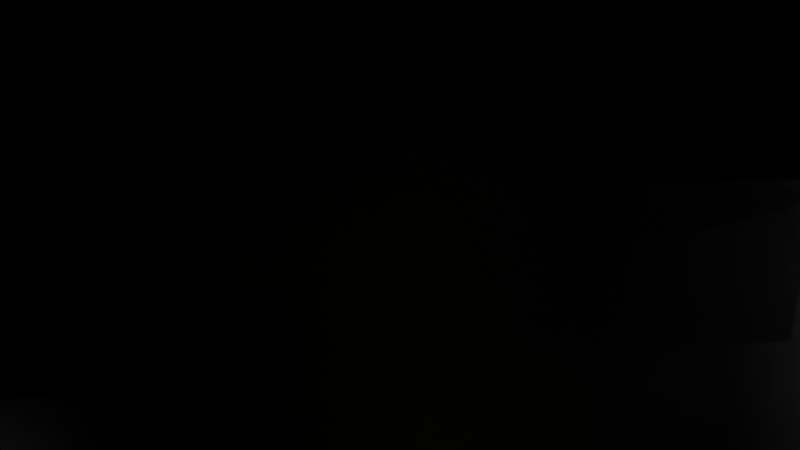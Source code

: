 # Source: wheat.blend  (saved by Blender 5.1.30; exported with 4.5.12 LTS)
import bpy
from mathutils import Matrix  # noqa: F401  (used for matrix-valued properties, if any)

bpy.ops.wm.read_factory_settings(use_empty=True)
scene = bpy.context.scene
scene.name = 'Scene'

# ---- collections
col_ripe = bpy.data.collections.new('Ripe'); scene.collection.children.link(col_ripe)
col_02 = bpy.data.collections.new('02'); scene.collection.children.link(col_02)
col_01 = bpy.data.collections.new('01'); scene.collection.children.link(col_01)

# ---- images (referenced by path relative to the original .blend; pixels are not part of the script)
import os
ASSET_DIR = os.environ.get("B2B_ASSET_DIR", "")  # directory of the original .blend (textures are referenced by path, not embedded)
HERE = os.path.dirname(os.path.abspath(__file__))  # packed textures are extracted next to this script under _unpacked/

def load_image(name, relpath, width, height, colorspace="sRGB"):
    """Load a texture the original file referenced (path relative to the .blend, or extracted next to this script)."""
    p = next((c for c in (os.path.join(HERE, relpath), os.path.join(ASSET_DIR, relpath)) if relpath and os.path.exists(c)), "")
    if p:
        img = bpy.data.images.load(p, check_existing=True)
        img.name = name
    else:  # same state as the original file: an image datablock whose file is absent (Cycles renders it pink)
        img = bpy.data.images.new(name, width, height)
        img.source = "FILE"
        img.filepath = "//" + (relpath or name)
    img.colorspace_settings.name = colorspace
    return img
img_wheat_ripe_png = load_image('wheat_ripe.png', '_unpacked/wheat_ripe.c24adb36.png', 20, 35, 'sRGB')
img_wheat_02_png = load_image('wheat_02.png', 'wheat_02.png', 1024, 1024, 'sRGB')
img_wheat_01_png = load_image('wheat_01.png', '_unpacked/wheat_01.22c86cf7.png', 19, 25, 'sRGB')

# ---- materials (node trees are filled in below, after node groups)
mat_wheatripe = bpy.data.materials.new('WheatRipe')
mat_wheat02 = bpy.data.materials.new('Wheat02')
mat_wheat02_001 = bpy.data.materials.new('Wheat02.001')

# ---- node groups
ng_wheat = bpy.data.node_groups.new('Wheat', 'GeometryNodeTree')
_s = ng_wheat.interface.new_socket(name='Geometry', in_out='OUTPUT', socket_type='NodeSocketGeometry')
_s = ng_wheat.interface.new_socket(name='Geometry', in_out='INPUT', socket_type='NodeSocketGeometry')
_s = ng_wheat.interface.new_socket(name='Object', in_out='INPUT', socket_type='NodeSocketObject')
_s = ng_wheat.interface.new_socket(name='Density', in_out='INPUT', socket_type='NodeSocketFloat')
_s.default_value = 10.0
_s.min_value = 0.0
_s = ng_wheat.interface.new_socket(name='Seed', in_out='INPUT', socket_type='NodeSocketInt')
ng_wheat.is_modifier = True
_N = ng_wheat.nodes; _L = ng_wheat.links
n0 = _N.new('NodeGroupInput'); n0.name = 'Group Input'; n0.location = (-459, 1)
n1 = _N.new('NodeGroupOutput'); n1.name = 'Group Output'; n1.location = (350, 74)
n2 = _N.new('GeometryNodeDistributePointsOnFaces'); n2.name = 'Distribute Points on Faces'; n2.location = (-232, 169)
n3 = _N.new('GeometryNodeInstanceOnPoints'); n3.name = 'Instance on Points'; n3.location = (75, 212)
n4 = _N.new('GeometryNodeObjectInfo'); n4.name = 'Object Info'; n4.location = (-223, -88)
n4.inputs[1].default_value = True
_L.new(n3.outputs[0], n1.inputs[0])
_L.new(n0.outputs[0], n2.inputs[0])
_L.new(n2.outputs[0], n3.inputs[0])
_L.new(n4.outputs[4], n3.inputs[2])
_L.new(n0.outputs[1], n4.inputs[0])
_L.new(n0.outputs[2], n2.inputs[4])
_L.new(n0.outputs[3], n2.inputs[6])
n1.is_active_output = True
ng_wheat_001 = bpy.data.node_groups.new('Wheat.001', 'GeometryNodeTree')
_s = ng_wheat_001.interface.new_socket(name='Geometry', in_out='OUTPUT', socket_type='NodeSocketGeometry')
_s = ng_wheat_001.interface.new_socket(name='Geometry', in_out='INPUT', socket_type='NodeSocketGeometry')
_s = ng_wheat_001.interface.new_socket(name='Object', in_out='INPUT', socket_type='NodeSocketObject')
_s = ng_wheat_001.interface.new_socket(name='Density', in_out='INPUT', socket_type='NodeSocketFloat')
_s.default_value = 10.0
_s.min_value = 0.0
_s = ng_wheat_001.interface.new_socket(name='Seed', in_out='INPUT', socket_type='NodeSocketInt')
ng_wheat_001.is_modifier = True
_N = ng_wheat_001.nodes; _L = ng_wheat_001.links
n0 = _N.new('NodeGroupInput'); n0.name = 'Group Input'; n0.location = (-459, 1)
n1 = _N.new('NodeGroupOutput'); n1.name = 'Group Output'; n1.location = (350, 74)
n2 = _N.new('GeometryNodeDistributePointsOnFaces'); n2.name = 'Distribute Points on Faces'; n2.location = (-232, 169)
n3 = _N.new('GeometryNodeInstanceOnPoints'); n3.name = 'Instance on Points'; n3.location = (75, 212)
n4 = _N.new('GeometryNodeObjectInfo'); n4.name = 'Object Info'; n4.location = (-223, -88)
n4.inputs[1].default_value = True
_L.new(n3.outputs[0], n1.inputs[0])
_L.new(n0.outputs[0], n2.inputs[0])
_L.new(n2.outputs[0], n3.inputs[0])
_L.new(n4.outputs[4], n3.inputs[2])
_L.new(n0.outputs[1], n4.inputs[0])
_L.new(n0.outputs[2], n2.inputs[4])
_L.new(n0.outputs[3], n2.inputs[6])
n1.is_active_output = True
ng_wheat_002 = bpy.data.node_groups.new('Wheat.002', 'GeometryNodeTree')
_s = ng_wheat_002.interface.new_socket(name='Geometry', in_out='OUTPUT', socket_type='NodeSocketGeometry')
_s = ng_wheat_002.interface.new_socket(name='Geometry', in_out='INPUT', socket_type='NodeSocketGeometry')
_s = ng_wheat_002.interface.new_socket(name='Object', in_out='INPUT', socket_type='NodeSocketObject')
_s = ng_wheat_002.interface.new_socket(name='Density', in_out='INPUT', socket_type='NodeSocketFloat')
_s.default_value = 10.0
_s.min_value = 0.0
_s = ng_wheat_002.interface.new_socket(name='Seed', in_out='INPUT', socket_type='NodeSocketInt')
ng_wheat_002.is_modifier = True
_N = ng_wheat_002.nodes; _L = ng_wheat_002.links
n0 = _N.new('NodeGroupInput'); n0.name = 'Group Input'; n0.location = (-459, 1)
n1 = _N.new('NodeGroupOutput'); n1.name = 'Group Output'; n1.location = (350, 74)
n2 = _N.new('GeometryNodeDistributePointsOnFaces'); n2.name = 'Distribute Points on Faces'; n2.location = (-232, 169)
n3 = _N.new('GeometryNodeInstanceOnPoints'); n3.name = 'Instance on Points'; n3.location = (75, 212)
n4 = _N.new('GeometryNodeObjectInfo'); n4.name = 'Object Info'; n4.location = (-223, -88)
n4.inputs[1].default_value = True
_L.new(n3.outputs[0], n1.inputs[0])
_L.new(n0.outputs[0], n2.inputs[0])
_L.new(n2.outputs[0], n3.inputs[0])
_L.new(n4.outputs[4], n3.inputs[2])
_L.new(n0.outputs[1], n4.inputs[0])
_L.new(n0.outputs[2], n2.inputs[4])
_L.new(n0.outputs[3], n2.inputs[6])
n1.is_active_output = True

# ---- material node trees
mat_wheatripe.use_nodes = True; mat_wheatripe.node_tree.nodes.clear()
_N = mat_wheatripe.node_tree.nodes; _L = mat_wheatripe.node_tree.links
n0 = _N.new('ShaderNodeBsdfPrincipled'); n0.name = 'Principled BSDF'; n0.location = (-200, 100)
n1 = _N.new('ShaderNodeOutputMaterial'); n1.name = 'Material Output'; n1.location = (200, 100)
n2 = _N.new('ShaderNodeTexImage'); n2.name = 'Image Texture'; n2.location = (-519, 86)
n2.image = img_wheat_ripe_png
_L.new(n0.outputs[0], n1.inputs[0])
_L.new(n2.outputs[0], n0.inputs[0])
_L.new(n2.outputs[1], n0.inputs[4])
n1.is_active_output = True
mat_wheat02.use_nodes = True; mat_wheat02.node_tree.nodes.clear()
_N = mat_wheat02.node_tree.nodes; _L = mat_wheat02.node_tree.links
n0 = _N.new('ShaderNodeBsdfPrincipled'); n0.name = 'Principled BSDF'; n0.location = (-200, 100)
n1 = _N.new('ShaderNodeOutputMaterial'); n1.name = 'Material Output'; n1.location = (200, 100)
n2 = _N.new('ShaderNodeTexImage'); n2.name = 'Image Texture'; n2.location = (-595, 86)
n2.image = img_wheat_02_png
_L.new(n0.outputs[0], n1.inputs[0])
_L.new(n2.outputs[0], n0.inputs[0])
_L.new(n2.outputs[1], n0.inputs[4])
n1.is_active_output = True
mat_wheat02_001.use_nodes = True; mat_wheat02_001.node_tree.nodes.clear()
_N = mat_wheat02_001.node_tree.nodes; _L = mat_wheat02_001.node_tree.links
n0 = _N.new('ShaderNodeBsdfPrincipled'); n0.name = 'Principled BSDF'; n0.location = (-200, 100)
n1 = _N.new('ShaderNodeOutputMaterial'); n1.name = 'Material Output'; n1.location = (200, 100)
n2 = _N.new('ShaderNodeTexImage'); n2.name = 'Image Texture'; n2.location = (-595, 86)
n2.image = img_wheat_01_png
_L.new(n0.outputs[0], n1.inputs[0])
_L.new(n2.outputs[0], n0.inputs[0])
_L.new(n2.outputs[1], n0.inputs[4])
n1.is_active_output = True

# ---- world
world_world = bpy.data.worlds.new('World'); scene.world = world_world
world_world.use_nodes = True; world_world.node_tree.nodes.clear()
_N = world_world.node_tree.nodes; _L = world_world.node_tree.links
n0 = _N.new('ShaderNodeOutputWorld'); n0.name = 'World Output'; n0.location = (200, 100)
n1 = _N.new('ShaderNodeBackground'); n1.name = 'Background'; n1.location = (-200, 100)
n1.inputs[0].default_value = (0.05088, 0.05088, 0.05088, 1.0)
_L.new(n1.outputs[0], n0.inputs[0])
n0.is_active_output = True
world_world.color = (0.05088, 0.05088, 0.05088)
world_world.sun_shadow_jitter_overblur = 0.0

# ---- meshes
me_plane_001 = bpy.data.meshes.new('Plane.001')
me_plane_001.from_pydata([(-0.5, -0.5, 0.0), (0.5, -0.5, 0.0), (-0.5, 0.5, 0.0), (0.5, 0.5, 0.0)], [], [(0, 1, 3, 2)])
_uv = me_plane_001.uv_layers.new(name='UVMap')
_uv.uv.foreach_set('vector', [0.2, 0.1143, 0.8, 0.1143, 0.8, 0.8857, 0.2, 0.8857])
me_plane_001.materials.append(mat_wheatripe)
me_plane_001.update()
me_plane = bpy.data.meshes.new('Plane')
me_plane.from_pydata([(-0.1414, -0.1414, 0.0005306), (0.1414, 0.1414, 0.0005306), (-0.1414, -0.1414, 1.001), (0.1414, 0.1414, 1.001)], [], [(0, 1, 3, 2)])
_uv = me_plane.uv_layers.new(name='UVMap')
_uv.uv.foreach_set('vector', [0.2, 0.1143, 0.8, 0.1143, 0.8, 0.8857, 0.2, 0.8857])
me_plane.materials.append(mat_wheatripe)
me_plane.update()
me_plane_004 = bpy.data.meshes.new('Plane.004')
me_plane_004.from_pydata([(-0.1414, -0.1414, 0.0005306), (0.1414, 0.1414, 0.0005306), (-0.1414, -0.1414, 1.001), (0.1414, 0.1414, 1.001)], [], [(0, 1, 3, 2)])
_uv = me_plane_004.uv_layers.new(name='UVMap')
_uv.uv.foreach_set('vector', [0.2, 0.1143, 0.8, 0.1143, 0.8, 0.8857, 0.2, 0.8857])
me_plane_004.materials.append(mat_wheat02)
me_plane_004.update()
me_plane_003 = bpy.data.meshes.new('Plane.003')
me_plane_003.from_pydata([(-0.5, -0.5, 0.0), (0.5, -0.5, 0.0), (-0.5, 0.5, 0.0), (0.5, 0.5, 0.0)], [], [(0, 1, 3, 2)])
_uv = me_plane_003.uv_layers.new(name='UVMap')
_uv.uv.foreach_set('vector', [0.2, 0.1143, 0.8, 0.1143, 0.8, 0.8857, 0.2, 0.8857])
me_plane_003.materials.append(mat_wheat02)
me_plane_003.update()
me_plane_002 = bpy.data.meshes.new('Plane.002')
me_plane_002.from_pydata([(-0.1414, -0.1414, 0.0003767), (0.1414, 0.1414, 0.0003767), (-0.1414, -0.1414, 0.7104), (0.1414, 0.1414, 0.7104)], [], [(0, 1, 3, 2)])
_uv = me_plane_002.uv_layers.new(name='UVMap')
_uv.uv.foreach_set('vector', [0.2, 0.1143, 0.8, 0.1143, 0.8, 0.8857, 0.2, 0.8857])
me_plane_002.materials.append(mat_wheat02_001)
me_plane_002.update()
me_plane_005 = bpy.data.meshes.new('Plane.005')
me_plane_005.from_pydata([(-0.5, -0.5, 0.0), (0.5, -0.5, 0.0), (-0.5, 0.5, 0.0), (0.5, 0.5, 0.0)], [], [(0, 1, 3, 2)])
_uv = me_plane_005.uv_layers.new(name='UVMap')
_uv.uv.foreach_set('vector', [0.2, 0.1143, 0.8, 0.1143, 0.8, 0.8857, 0.2, 0.8857])
me_plane_005.materials.append(mat_wheat02_001)
me_plane_005.update()

# ---- objects
ob_wheatripe = bpy.data.objects.new('WheatRipe', me_plane_001)
ob_wheatripetemplate = bpy.data.objects.new('WheatRipeTemplate', me_plane)
ob_wheat02template = bpy.data.objects.new('Wheat02Template', me_plane_004)
ob_wheat02 = bpy.data.objects.new('Wheat02', me_plane_003)
ob_wheat01template = bpy.data.objects.new('Wheat01Template', me_plane_002)
ob_wheat01 = bpy.data.objects.new('Wheat01', me_plane_005)

# ---- transforms, parenting, visibility, modifiers, constraints
ob_wheatripe.location = (0.0, 0.0, 0.0)
_m = ob_wheatripe.modifiers.new('Wheat', 'NODES')
_m.node_group = ng_wheat
_gi = [s.identifier for s in ng_wheat.interface.items_tree if s.item_type == 'SOCKET' and s.in_out == 'INPUT']
_m[_gi[1]] = ob_wheatripetemplate  # 'Object'
_m[_gi[2]] = 50.0  # 'Density'
_m.show_group_selector = False
ob_wheatripetemplate.location = (0.0, 0.0, 0.0)
ob_wheatripetemplate.hide_render = True
ob_wheat02template.location = (0.0, 0.0, 0.0)
ob_wheat02template.hide_render = True
ob_wheat02.location = (0.0, 0.0, 0.0)
_m = ob_wheat02.modifiers.new('Wheat', 'NODES')
_m.node_group = ng_wheat_001
_gi = [s.identifier for s in ng_wheat_001.interface.items_tree if s.item_type == 'SOCKET' and s.in_out == 'INPUT']
_m[_gi[1]] = ob_wheat02template  # 'Object'
_m[_gi[2]] = 50.0  # 'Density'
_m.show_group_selector = False
ob_wheat01template.location = (0.0, 0.0, 0.0)
ob_wheat01template.hide_render = True
ob_wheat01.location = (0.0, 0.0, 0.0)
_m = ob_wheat01.modifiers.new('Wheat', 'NODES')
_m.node_group = ng_wheat_002
_gi = [s.identifier for s in ng_wheat_002.interface.items_tree if s.item_type == 'SOCKET' and s.in_out == 'INPUT']
_m[_gi[1]] = ob_wheat01template  # 'Object'
_m[_gi[2]] = 50.0  # 'Density'
_m.show_group_selector = False

# ---- collection membership
col_ripe.objects.link(ob_wheatripe)
col_ripe.objects.link(ob_wheatripetemplate)
col_02.objects.link(ob_wheat02template)
col_02.objects.link(ob_wheat02)
col_01.objects.link(ob_wheat01template)
col_01.objects.link(ob_wheat01)

# ---- scene / render settings (as saved in the file)
scene.frame_start = 1; scene.frame_end = 250; scene.frame_set(1)
scene.render.engine = 'BLENDER_EEVEE_NEXT'
scene.render.bake_bias = 0.0
scene.render.bake_samples = 0
scene.cycles.sampling_pattern = 'TABULATED_SOBOL'
scene.eevee.use_volume_custom_range = False
bpy.context.view_layer.update()

# ---- added for rendering (the .blend has no active camera and no usable light): camera, sun
cam_auto = bpy.data.cameras.new('AutoCamera')
cam_auto.lens = 50.0
cam_auto.sensor_width = 36.0
cam_auto.clip_end = 1000.0
ob_auto_camera = bpy.data.objects.new('AutoCamera', cam_auto)
scene.collection.objects.link(ob_auto_camera)
ob_auto_camera.location = (0.185045, -0.222054, 0.148036)
ob_auto_camera.rotation_euler = (1.09748, -7.21219e-08, 0.694738)
scene.camera = ob_auto_camera
light_auto_sun = bpy.data.lights.new('AutoSun', 'SUN')
light_auto_sun.energy = 3.0
light_auto_sun.angle = 0.0523599
ob_auto_sun = bpy.data.objects.new('AutoSun', light_auto_sun)
scene.collection.objects.link(ob_auto_sun)
ob_auto_sun.rotation_euler = (0.872665, 0.174533, 0.523599)
bpy.context.view_layer.update()
